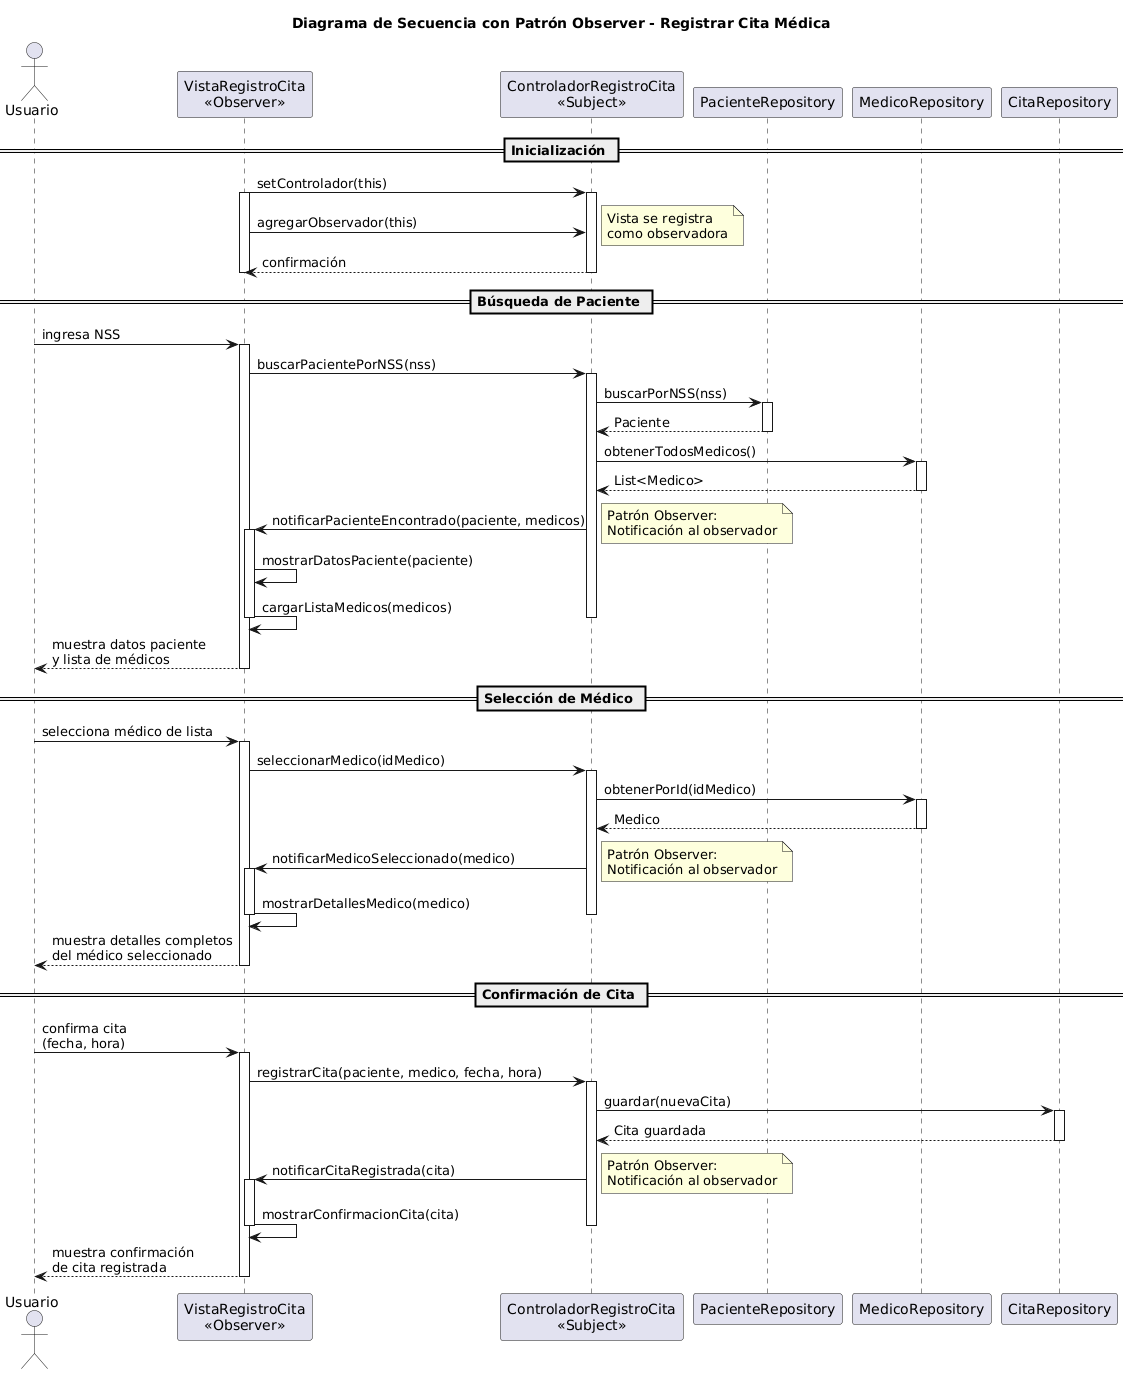

The diagram above was rendered by PlantUML. Its source (embedded in the PNG):
@startuml
title Diagrama de Secuencia con Patrón Observer - Registrar Cita Médica

actor Usuario
participant "VistaRegistroCita\n<<Observer>>" as Vista
participant "ControladorRegistroCita\n<<Subject>>" as Controlador
participant "PacienteRepository" as PacienteRepo
participant "MedicoRepository" as MedicoRepo
participant "CitaRepository" as CitaRepo

== Inicialización ==

Vista -> Controlador: setControlador(this)
activate Vista
activate Controlador
Vista -> Controlador: agregarObservador(this)
note right: Vista se registra\ncomo observadora
Controlador --> Vista: confirmación
deactivate Controlador
deactivate Vista

== Búsqueda de Paciente ==

Usuario -> Vista: ingresa NSS
activate Vista
Vista -> Controlador: buscarPacientePorNSS(nss)
activate Controlador

Controlador -> PacienteRepo: buscarPorNSS(nss)
activate PacienteRepo
PacienteRepo --> Controlador: Paciente
deactivate PacienteRepo

Controlador -> MedicoRepo: obtenerTodosMedicos()
activate MedicoRepo
MedicoRepo --> Controlador: List<Medico>
deactivate MedicoRepo

Controlador -> Vista: notificarPacienteEncontrado(paciente, medicos)
note right: Patrón Observer:\nNotificación al observador
activate Vista
Vista -> Vista: mostrarDatosPaciente(paciente)
Vista -> Vista: cargarListaMedicos(medicos)
deactivate Vista

deactivate Controlador
Vista --> Usuario: muestra datos paciente\ny lista de médicos
deactivate Vista

== Selección de Médico ==

Usuario -> Vista: selecciona médico de lista
activate Vista
Vista -> Controlador: seleccionarMedico(idMedico)
activate Controlador

Controlador -> MedicoRepo: obtenerPorId(idMedico)
activate MedicoRepo
MedicoRepo --> Controlador: Medico
deactivate MedicoRepo

Controlador -> Vista: notificarMedicoSeleccionado(medico)
note right: Patrón Observer:\nNotificación al observador
activate Vista
Vista -> Vista: mostrarDetallesMedico(medico)
deactivate Vista

deactivate Controlador
Vista --> Usuario: muestra detalles completos\ndel médico seleccionado
deactivate Vista

== Confirmación de Cita ==

Usuario -> Vista: confirma cita\n(fecha, hora)
activate Vista
Vista -> Controlador: registrarCita(paciente, medico, fecha, hora)
activate Controlador

Controlador -> CitaRepo: guardar(nuevaCita)
activate CitaRepo
CitaRepo --> Controlador: Cita guardada
deactivate CitaRepo

Controlador -> Vista: notificarCitaRegistrada(cita)
note right: Patrón Observer:\nNotificación al observador
activate Vista
Vista -> Vista: mostrarConfirmacionCita(cita)
deactivate Vista

deactivate Controlador
Vista --> Usuario: muestra confirmación\nde cita registrada
deactivate Vista
@enduml